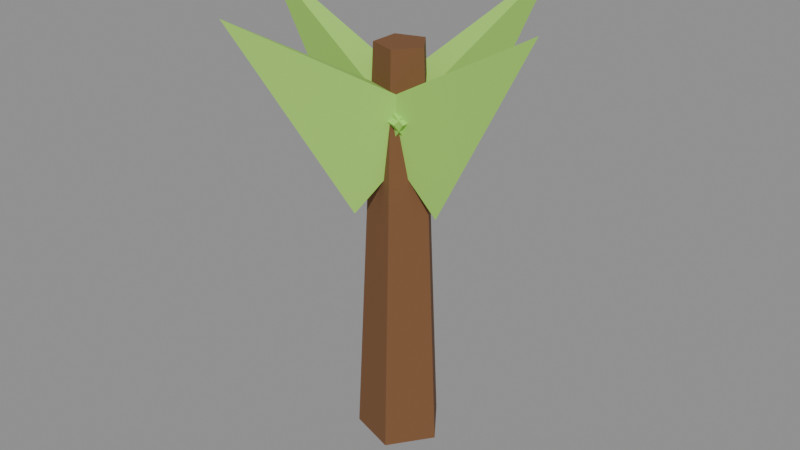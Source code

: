 # Source: orange-1.blend  (saved by Blender 5.2.45; exported with 4.5.12 LTS)
import bpy
from mathutils import Matrix  # noqa: F401  (used for matrix-valued properties, if any)

bpy.ops.wm.read_factory_settings(use_empty=True)
scene = bpy.context.scene
scene.name = 'Scene'

# ---- collections
col_col_lowpoly = bpy.data.collections.new('COL_LowPoly'); scene.collection.children.link(col_col_lowpoly)

# ---- images (referenced by path relative to the original .blend; pixels are not part of the script)
import os
ASSET_DIR = os.environ.get("B2B_ASSET_DIR", "")  # directory of the original .blend (textures are referenced by path, not embedded)
HERE = os.path.dirname(os.path.abspath(__file__))  # packed textures are extracted next to this script under _unpacked/

def load_image(name, relpath, width, height, colorspace="sRGB"):
    """Load a texture the original file referenced (path relative to the .blend, or extracted next to this script)."""
    p = next((c for c in (os.path.join(HERE, relpath), os.path.join(ASSET_DIR, relpath)) if relpath and os.path.exists(c)), "")
    if p:
        img = bpy.data.images.load(p, check_existing=True)
        img.name = name
    else:  # same state as the original file: an image datablock whose file is absent (Cycles renders it pink)
        img = bpy.data.images.new(name, width, height)
        img.source = "FILE"
        img.filepath = "//" + (relpath or name)
    img.colorspace_settings.name = colorspace
    return img
img_orange_1_basecolor = load_image('orange-1_BaseColor', '_unpacked/orange-1_BaseColor.6b4a226b.png', 128, 32, 'sRGB')
img_orange_1_maskmap = load_image('orange-1_MaskMap', '_unpacked/orange-1_MaskMap.19fbaa45.png', 128, 32, 'Non-Color')

# ---- materials (node trees are filled in below, after node groups)
mat_m_orange_1 = bpy.data.materials.new('M_orange-1')

# ---- material node trees
mat_m_orange_1.use_nodes = True; mat_m_orange_1.node_tree.nodes.clear()
_N = mat_m_orange_1.node_tree.nodes; _L = mat_m_orange_1.node_tree.links
n0 = _N.new('ShaderNodeBsdfPrincipled'); n0.name = 'Principled BSDF'; n0.location = (-200, 100)
n0.inputs[10].default_value = 0.005
n1 = _N.new('ShaderNodeOutputMaterial'); n1.name = 'Material Output'; n1.location = (200, 100)
n2 = _N.new('ShaderNodeTexImage'); n2.name = 'Image Texture'; n2.location = (0, 0)
n2.image = img_orange_1_basecolor
n2.interpolation = 'Closest'
n3 = _N.new('ShaderNodeTexImage'); n3.name = 'Image Texture.001'; n3.location = (0, 0)
n3.image = img_orange_1_maskmap
n3.interpolation = 'Closest'
n4 = _N.new('ShaderNodeSeparateColor'); n4.name = 'Separate Color'; n4.location = (0, 0)
n5 = _N.new('ShaderNodeMath'); n5.name = 'Math'; n5.location = (0, 0)
n5.operation = 'SUBTRACT'
n5.inputs[0].default_value = 1.0
_L.new(n0.outputs[0], n1.inputs[0])
_L.new(n2.outputs[0], n0.inputs[0])
_L.new(n3.outputs[0], n4.inputs[0])
_L.new(n4.outputs[0], n0.inputs[1])
_L.new(n3.outputs[1], n5.inputs[1])
_L.new(n5.outputs[0], n0.inputs[2])
n1.is_active_output = True

# ---- meshes
me_orange_1 = bpy.data.meshes.new('orange-1')
me_orange_1.from_pydata([(0.01466, 0.0, 0.0), (0.004988, 0.01331, 0.0), (-0.01066, 0.008229, 0.0), (-0.01066, -0.008229, 0.0), (0.004988, -0.01331, 0.0), (0.008661, 0.0, 0.13), (0.003134, 0.007608, 0.13), (-0.005811, 0.004702, 0.13), (-0.005811, -0.004702, 0.13), (0.003134, -0.007608, 0.13), (0.01633, -0.003571, 0.08085), (-0.005248, 0.01023, 0.1096), (-0.009097, -0.006658, 0.1096), (0.05294, -0.01192, 0.145), (0.005515, 0.01532, 0.08085), (-0.01002, -0.005044, 0.1096), (0.00649, -0.01028, 0.1096), (0.01686, 0.05112, 0.145), (-0.0154, 0.0004118, 0.08085), (0.008472, -0.008863, 0.1096), (0.008916, 0.008451, 0.1096), (-0.05294, 0.001374, 0.145), (-0.004339, -0.01527, 0.08085), (0.01139, 0.004941, 0.1096), (-0.005068, 0.01033, 0.1096), (-0.01603, -0.05096, 0.145)], [], [(0, 1, 6, 5), (1, 2, 7, 6), (2, 3, 8, 7), (3, 4, 9, 8), (4, 0, 5, 9), (4, 3, 2, 1, 0), (5, 6, 7, 8, 9), (10, 11, 13), (11, 12, 13), (12, 10, 13), (12, 11, 10), (14, 15, 17), (15, 16, 17), (16, 14, 17), (16, 15, 14), (18, 19, 21), (19, 20, 21), (20, 18, 21), (20, 19, 18), (22, 23, 25), (23, 24, 25), (24, 22, 25), (24, 23, 22)])
_uv = me_orange_1.uv_layers.new(name='UVMap')
_uv.uv.foreach_set('vector', [0.6875, 0.75, 0.6875, 0.75, 0.6875, 0.75, 0.6875, 0.75, 0.6875, 0.75, 0.6875, 0.75, 0.6875, 0.75, 0.6875, 0.75, 0.6875, 0.75, 0.6875, 0.75, 0.6875, 0.75, 0.6875, 0.75, 0.6875, 0.75, 0.6875, 0.75, 0.6875, 0.75, 0.6875, 0.75, 0.6875, 0.75, 0.6875, 0.75, 0.6875, 0.75, 0.6875, 0.75, 0.6875, 0.75, 0.6875, 0.75, 0.6875, 0.75, 0.6875, 0.75, 0.6875, 0.75, 0.6875, 0.75, 0.6875, 0.75, 0.6875, 0.75, 0.6875, 0.75, 0.6875, 0.75, 0.0625, 0.75, 0.0625, 0.75, 0.0625, 0.75, 0.0625, 0.75, 0.0625, 0.75, 0.0625, 0.75, 0.0625, 0.75, 0.0625, 0.75, 0.0625, 0.75, 0.0625, 0.75, 0.0625, 0.75, 0.0625, 0.75, 0.0625, 0.75, 0.0625, 0.75, 0.0625, 0.75, 0.0625, 0.75, 0.0625, 0.75, 0.0625, 0.75, 0.0625, 0.75, 0.0625, 0.75, 0.0625, 0.75, 0.0625, 0.75, 0.0625, 0.75, 0.0625, 0.75, 0.0625, 0.75, 0.0625, 0.75, 0.0625, 0.75, 0.0625, 0.75, 0.0625, 0.75, 0.0625, 0.75, 0.0625, 0.75, 0.0625, 0.75, 0.0625, 0.75, 0.0625, 0.75, 0.0625, 0.75, 0.0625, 0.75, 0.0625, 0.75, 0.0625, 0.75, 0.0625, 0.75, 0.0625, 0.75, 0.0625, 0.75, 0.0625, 0.75, 0.0625, 0.75, 0.0625, 0.75, 0.0625, 0.75, 0.0625, 0.75, 0.0625, 0.75, 0.0625, 0.75])
me_orange_1.materials.append(mat_m_orange_1)
me_orange_1.update()

# ---- objects
ob_orange_1 = bpy.data.objects.new('orange-1', me_orange_1)

# ---- transforms, parenting, visibility, modifiers, constraints
ob_orange_1.location = (0.0, 0.0, 0.0)

# ---- collection membership
col_col_lowpoly.objects.link(ob_orange_1)

# ---- scene / render settings (as saved in the file)
scene.frame_start = 1; scene.frame_end = 250; scene.frame_set(1)
scene.render.engine = 'BLENDER_EEVEE_NEXT'
scene.render.bake_bias = 0.0
scene.render.bake_samples = 0
scene.render.compositor_device = 'GPU'
scene.eevee.use_volume_custom_range = False
scene.eevee.fast_gi_thickness_near = 0.1
scene.eevee.fast_gi_thickness_far = 0.0
scene.eevee.ray_tracing_options.screen_trace_thickness = 0.1
bpy.context.view_layer.update()

# ---- added for rendering (the .blend has no active camera and no usable light): camera, sun + grey world if the file has none
cam_auto = bpy.data.cameras.new('AutoCamera')
cam_auto.lens = 50.0
cam_auto.sensor_width = 36.0
cam_auto.clip_end = 1000.0
ob_auto_camera = bpy.data.objects.new('AutoCamera', cam_auto)
scene.collection.objects.link(ob_auto_camera)
ob_auto_camera.location = (0.19109, -0.229229, 0.225369)
ob_auto_camera.rotation_euler = (1.09748, -7.21219e-08, 0.694738)
scene.camera = ob_auto_camera
light_auto_sun = bpy.data.lights.new('AutoSun', 'SUN')
light_auto_sun.energy = 3.0
light_auto_sun.angle = 0.0523599
ob_auto_sun = bpy.data.objects.new('AutoSun', light_auto_sun)
scene.collection.objects.link(ob_auto_sun)
ob_auto_sun.rotation_euler = (0.872665, 0.174533, 0.523599)
if scene.world is None:
    world_auto = bpy.data.worlds.new('AutoWorld')
    world_auto.color = (0.3, 0.3, 0.3)
    scene.world = world_auto
bpy.context.view_layer.update()
